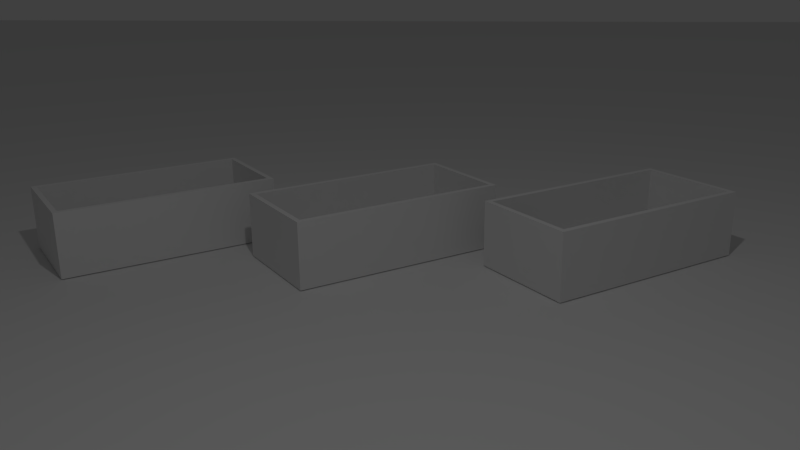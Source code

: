 # Source: Crate.blend  (saved by Blender 2.75.0; exported with 4.5.12 LTS)
import bpy
from mathutils import Matrix  # noqa: F401  (used for matrix-valued properties, if any)

bpy.ops.wm.read_factory_settings(use_empty=True)
scene = bpy.context.scene
scene.name = 'Scene'

# ---- collections
col_collection_1 = bpy.data.collections.new('Collection 1'); scene.collection.children.link(col_collection_1)
col_collection_2 = bpy.data.collections.new('Collection 2'); scene.collection.children.link(col_collection_2)
col_collection_2.hide_render = True
col_collection_2.hide_viewport = True

# ---- materials (node trees are filled in below, after node groups)
mat_crate_001 = bpy.data.materials.new('Crate.001')
mat_crate_001.alpha_threshold = 0.0
mat_crate_001.use_transparent_shadow = False
mat_crate_001.roughness = 0.5
mat_crate_001.specular_intensity = 0.0
mat_crate_001.line_color = (0.0, 0.0, 0.0, 1.0)
mat_crate_002 = bpy.data.materials.new('Crate.002')
mat_crate_002.alpha_threshold = 0.0
mat_crate_002.use_transparent_shadow = False
mat_crate_002.roughness = 0.5
mat_crate_002.specular_intensity = 0.0
mat_crate_002.line_color = (0.0, 0.0, 0.0, 1.0)
mat_crate = bpy.data.materials.new('Crate')
mat_crate.alpha_threshold = 0.0
mat_crate.use_transparent_shadow = False
mat_crate.roughness = 0.5
mat_crate.specular_intensity = 0.0
mat_crate.line_color = (0.0, 0.0, 0.0, 1.0)
mat_material = bpy.data.materials.new('Material')
mat_material.alpha_threshold = 0.0
mat_material.use_transparent_shadow = False
mat_material.diffuse_color = (0.0, 0.0, 0.0, 1.0)
mat_material.roughness = 0.5
mat_material.specular_intensity = 0.0

# ---- material node trees

# ---- world
world_world = bpy.data.worlds.new('World'); scene.world = world_world
world_world.color = (0.05088, 0.05088, 0.05088)
world_world.use_sun_shadow = False
world_world.sun_shadow_jitter_overblur = 0.0
world_world.cycles.sampling_method = 'MANUAL'
world_world.cycles.sample_map_resolution = 256

# ---- cameras
cam_camera = bpy.data.cameras.new('Camera')
cam_camera.clip_end = 100.0
cam_camera.lens = 35.0
cam_camera.sensor_width = 32.0
cam_camera.sensor_height = 18.0
cam_camera.ortho_scale = 7.314
cam_camera.dof.focus_distance = 0.0
cam_camera.dof.aperture_fstop = 128.0

# ---- lights
light_lamp = bpy.data.lights.new('Lamp', 'POINT')
light_lamp.transmission_factor = 0.0
light_lamp.cutoff_distance = 30.0
light_lamp.energy = 100.0
light_lamp.shadow_buffer_clip_start = 1.001
light_lamp.shadow_soft_size = 0.1
light_lamp.shadow_maximum_resolution = 0.006
light_lamp.use_absolute_resolution = True
light_lamp.cycles.use_multiple_importance_sampling = False

# ---- meshes
me_plane = bpy.data.meshes.new('Plane')
me_plane.from_pydata([(-1.0, -1.0, 0.0), (1.0, -1.0, 0.0), (-1.0, 1.0, 0.0), (1.0, 1.0, 0.0)], [], [(0, 1, 3, 2)])
me_plane.use_remesh_preserve_volume = False
me_plane.use_remesh_preserve_attributes = False
me_plane.use_mirror_vertex_groups = False
me_plane.update()
me_cube_002 = bpy.data.meshes.new('Cube.002')
me_cube_002.from_pydata([(0.5, 1.0, -0.2915), (0.5, -1.0, -0.2915), (-0.5, -1.0, -0.2915), (-0.5, 1.0, -0.2915), (0.5, 1.0, 0.2993), (0.5, -1.0, 0.2993), (-0.5, -1.0, 0.2993), (-0.5, 1.0, 0.2993), (0.45, 0.954, 0.2993), (0.45, -0.954, 0.2993), (-0.45, 0.954, 0.2993), (-0.45, -0.954, 0.2993), (0.45, 0.954, -0.2472), (0.45, -0.954, -0.2472), (-0.45, 0.954, -0.2472), (-0.45, -0.954, -0.2472)], [], [(0, 1, 2, 3), (4, 7, 10, 8), (0, 4, 5, 1), (1, 5, 6, 2), (2, 6, 7, 3), (4, 0, 3, 7), (8, 10, 14, 12), (6, 5, 9, 11), (7, 6, 11, 10), (5, 4, 8, 9), (12, 14, 15, 13), (11, 9, 13, 15), (10, 11, 15, 14), (9, 8, 12, 13)])
_uv = me_cube_002.uv_layers.new(name='UVMap')
_uv.uv.foreach_set('vector', [0.2252, 1.341e-07, 0.2252, 0.5, 0.0, 0.5, 8.726e-08, 0.0, 0.4505, 0.5, 0.2252, 0.5, 0.2365, 0.4885, 0.4392, 0.4885, 0.8333, 0.5, 0.6532, 0.5, 0.6532, 0.0, 0.8333, 1.49e-07, 0.6532, 0.5, 0.8333, 0.5, 0.8333, 0.75, 0.6532, 0.75, 0.6306, 0.977, 0.4505, 0.977, 0.4505, 0.477, 0.6306, 0.477, 0.6532, 0.75, 0.8333, 0.75, 0.8333, 1.0, 0.6532, 1.0, 1.0, 0.0, 1.0, 0.225, 0.8333, 0.225, 0.8333, 2.235e-08, 0.2252, 1.341e-07, 0.4505, 0.0, 0.4392, 0.0115, 0.2365, 0.0115, 0.2252, 0.5, 0.2252, 1.341e-07, 0.2365, 0.0115, 0.2365, 0.4885, 0.4505, 0.0, 0.4505, 0.5, 0.4392, 0.4885, 0.4392, 0.0115, 0.6532, 0.477, 0.4505, 0.477, 0.4505, 1.192e-07, 0.6532, 0.0, 0.8333, 0.45, 0.8333, 0.225, 1.0, 0.225, 1.0, 0.45, 0.1667, 0.977, 0.1667, 0.5, 0.3333, 0.5, 0.3333, 0.977, 4.699e-08, 0.977, 0.0, 0.5, 0.1667, 0.5, 0.1667, 0.977])
me_cube_002.materials.append(mat_crate_001)
me_cube_002.use_remesh_preserve_volume = False
me_cube_002.use_remesh_preserve_attributes = False
me_cube_002.use_mirror_vertex_groups = False
me_cube_002.use_paint_bone_selection = False
me_cube_002.use_paint_mask = True
me_cube_002.update()
me_cube_001 = bpy.data.meshes.new('Cube.001')
me_cube_001.from_pydata([(0.5, 1.0, -0.2915), (0.5, -1.0, -0.2915), (-0.5, -1.0, -0.2915), (-0.5, 1.0, -0.2915), (0.5, 1.0, 0.2993), (0.5, -1.0, 0.2993), (-0.5, -1.0, 0.2993), (-0.5, 1.0, 0.2993), (0.45, 0.954, 0.2993), (0.45, -0.954, 0.2993), (-0.45, 0.954, 0.2993), (-0.45, -0.954, 0.2993), (0.45, 0.954, -0.2472), (0.45, -0.954, -0.2472), (-0.45, 0.954, -0.2472), (-0.45, -0.954, -0.2472)], [], [(0, 1, 2, 3), (4, 7, 10, 8), (0, 4, 5, 1), (1, 5, 6, 2), (2, 6, 7, 3), (4, 0, 3, 7), (8, 10, 14, 12), (6, 5, 9, 11), (7, 6, 11, 10), (5, 4, 8, 9), (12, 14, 15, 13), (11, 9, 13, 15), (10, 11, 15, 14), (9, 8, 12, 13)])
_uv = me_cube_001.uv_layers.new(name='UVMap')
_uv.uv.foreach_set('vector', [0.2252, 1.341e-07, 0.2252, 0.5, 0.0, 0.5, 8.726e-08, 0.0, 0.4505, 0.5, 0.2252, 0.5, 0.2365, 0.4885, 0.4392, 0.4885, 0.8333, 0.5, 0.6532, 0.5, 0.6532, 0.0, 0.8333, 1.49e-07, 0.6532, 0.5, 0.8333, 0.5, 0.8333, 0.75, 0.6532, 0.75, 0.6306, 0.977, 0.4505, 0.977, 0.4505, 0.477, 0.6306, 0.477, 0.6532, 0.75, 0.8333, 0.75, 0.8333, 1.0, 0.6532, 1.0, 1.0, 0.0, 1.0, 0.225, 0.8333, 0.225, 0.8333, 2.235e-08, 0.2252, 1.341e-07, 0.4505, 0.0, 0.4392, 0.0115, 0.2365, 0.0115, 0.2252, 0.5, 0.2252, 1.341e-07, 0.2365, 0.0115, 0.2365, 0.4885, 0.4505, 0.0, 0.4505, 0.5, 0.4392, 0.4885, 0.4392, 0.0115, 0.6532, 0.477, 0.4505, 0.477, 0.4505, 1.192e-07, 0.6532, 0.0, 0.8333, 0.45, 0.8333, 0.225, 1.0, 0.225, 1.0, 0.45, 0.1667, 0.977, 0.1667, 0.5, 0.3333, 0.5, 0.3333, 0.977, 4.699e-08, 0.977, 0.0, 0.5, 0.1667, 0.5, 0.1667, 0.977])
me_cube_001.materials.append(mat_crate_002)
me_cube_001.use_remesh_preserve_volume = False
me_cube_001.use_remesh_preserve_attributes = False
me_cube_001.use_mirror_vertex_groups = False
me_cube_001.use_paint_bone_selection = False
me_cube_001.use_paint_mask = True
me_cube_001.update()
me_cube = bpy.data.meshes.new('Cube')
me_cube.from_pydata([(0.5, 1.0, -0.2915), (0.5, -1.0, -0.2915), (-0.5, -1.0, -0.2915), (-0.5, 1.0, -0.2915), (0.5, 1.0, 0.2993), (0.5, -1.0, 0.2993), (-0.5, -1.0, 0.2993), (-0.5, 1.0, 0.2993), (0.45, 0.954, 0.2993), (0.45, -0.954, 0.2993), (-0.45, 0.954, 0.2993), (-0.45, -0.954, 0.2993), (0.45, 0.954, -0.2472), (0.45, -0.954, -0.2472), (-0.45, 0.954, -0.2472), (-0.45, -0.954, -0.2472)], [], [(0, 1, 2, 3), (4, 7, 10, 8), (0, 4, 5, 1), (1, 5, 6, 2), (2, 6, 7, 3), (4, 0, 3, 7), (8, 10, 14, 12), (6, 5, 9, 11), (7, 6, 11, 10), (5, 4, 8, 9), (12, 14, 15, 13), (11, 9, 13, 15), (10, 11, 15, 14), (9, 8, 12, 13)])
_uv = me_cube.uv_layers.new(name='UVMap')
_uv.uv.foreach_set('vector', [0.2252, 1.341e-07, 0.2252, 0.5, 0.0, 0.5, 8.726e-08, 0.0, 0.4505, 0.5, 0.2252, 0.5, 0.2365, 0.4885, 0.4392, 0.4885, 0.8333, 0.5, 0.6532, 0.5, 0.6532, 0.0, 0.8333, 1.49e-07, 0.6532, 0.5, 0.8333, 0.5, 0.8333, 0.75, 0.6532, 0.75, 0.6306, 0.977, 0.4505, 0.977, 0.4505, 0.477, 0.6306, 0.477, 0.6532, 0.75, 0.8333, 0.75, 0.8333, 1.0, 0.6532, 1.0, 1.0, 0.0, 1.0, 0.225, 0.8333, 0.225, 0.8333, 2.235e-08, 0.2252, 1.341e-07, 0.4505, 0.0, 0.4392, 0.0115, 0.2365, 0.0115, 0.2252, 0.5, 0.2252, 1.341e-07, 0.2365, 0.0115, 0.2365, 0.4885, 0.4505, 0.0, 0.4505, 0.5, 0.4392, 0.4885, 0.4392, 0.0115, 0.6532, 0.477, 0.4505, 0.477, 0.4505, 1.192e-07, 0.6532, 0.0, 0.8333, 0.45, 0.8333, 0.225, 1.0, 0.225, 1.0, 0.45, 0.1667, 0.977, 0.1667, 0.5, 0.3333, 0.5, 0.3333, 0.977, 4.699e-08, 0.977, 0.0, 0.5, 0.1667, 0.5, 0.1667, 0.977])
me_cube.materials.append(mat_crate)
me_cube.use_remesh_preserve_volume = False
me_cube.use_remesh_preserve_attributes = False
me_cube.use_mirror_vertex_groups = False
me_cube.use_paint_bone_selection = False
me_cube.use_paint_mask = True
me_cube.update()
me_cube_005 = bpy.data.meshes.new('Cube.005')
me_cube_005.from_pydata([(0.5, 1.0, -0.2915), (0.5, -1.0, -0.2915), (-0.5, -1.0, -0.2915), (-0.5, 1.0, -0.2915), (0.5, 1.0, 0.2993), (0.5, -1.0, 0.2993), (-0.5, -1.0, 0.2993), (-0.5, 1.0, 0.2993), (0.45, 0.954, 0.2993), (0.45, -0.954, 0.2993), (-0.45, 0.954, 0.2993), (-0.45, -0.954, 0.2993), (0.45, 0.954, -0.2472), (0.45, -0.954, -0.2472), (-0.45, 0.954, -0.2472), (-0.45, -0.954, -0.2472)], [], [(0, 1, 2, 3), (4, 7, 10, 8), (0, 4, 5, 1), (1, 5, 6, 2), (2, 6, 7, 3), (4, 0, 3, 7), (8, 10, 14, 12), (6, 5, 9, 11), (7, 6, 11, 10), (5, 4, 8, 9), (12, 14, 15, 13), (11, 9, 13, 15), (10, 11, 15, 14), (9, 8, 12, 13)])
_uv = me_cube_005.uv_layers.new(name='UVMap')
_uv.uv.foreach_set('vector', [0.2252, 1.341e-07, 0.2252, 0.5, 0.0, 0.5, 8.726e-08, 0.0, 0.4505, 0.5, 0.2252, 0.5, 0.2365, 0.4885, 0.4392, 0.4885, 0.8333, 0.5, 0.6532, 0.5, 0.6532, 0.0, 0.8333, 1.49e-07, 0.6532, 0.5, 0.8333, 0.5, 0.8333, 0.75, 0.6532, 0.75, 0.6306, 0.977, 0.4505, 0.977, 0.4505, 0.477, 0.6306, 0.477, 0.6532, 0.75, 0.8333, 0.75, 0.8333, 1.0, 0.6532, 1.0, 1.0, 0.0, 1.0, 0.225, 0.8333, 0.225, 0.8333, 2.235e-08, 0.2252, 1.341e-07, 0.4505, 0.0, 0.4392, 0.0115, 0.2365, 0.0115, 0.2252, 0.5, 0.2252, 1.341e-07, 0.2365, 0.0115, 0.2365, 0.4885, 0.4505, 0.0, 0.4505, 0.5, 0.4392, 0.4885, 0.4392, 0.0115, 0.6532, 0.477, 0.4505, 0.477, 0.4505, 1.192e-07, 0.6532, 0.0, 0.8333, 0.45, 0.8333, 0.225, 1.0, 0.225, 1.0, 0.45, 0.1667, 0.977, 0.1667, 0.5, 0.3333, 0.5, 0.3333, 0.977, 4.699e-08, 0.977, 0.0, 0.5, 0.1667, 0.5, 0.1667, 0.977])
me_cube_005.materials.append(mat_material)
me_cube_005.use_remesh_preserve_volume = False
me_cube_005.use_remesh_preserve_attributes = False
me_cube_005.use_mirror_vertex_groups = False
me_cube_005.use_paint_bone_selection = False
me_cube_005.use_paint_mask = True
me_cube_005.update()
me_cube_004 = bpy.data.meshes.new('Cube.004')
me_cube_004.from_pydata([(0.5, 1.0, -0.2915), (0.5, -1.0, -0.2915), (-0.5, -1.0, -0.2915), (-0.5, 1.0, -0.2915), (0.5, 1.0, 0.2993), (0.5, -1.0, 0.2993), (-0.5, -1.0, 0.2993), (-0.5, 1.0, 0.2993), (0.45, 0.954, 0.2993), (0.45, -0.954, 0.2993), (-0.45, 0.954, 0.2993), (-0.45, -0.954, 0.2993), (0.45, 0.954, -0.2472), (0.45, -0.954, -0.2472), (-0.45, 0.954, -0.2472), (-0.45, -0.954, -0.2472)], [], [(0, 1, 2, 3), (4, 7, 10, 8), (0, 4, 5, 1), (1, 5, 6, 2), (2, 6, 7, 3), (4, 0, 3, 7), (8, 10, 14, 12), (6, 5, 9, 11), (7, 6, 11, 10), (5, 4, 8, 9), (12, 14, 15, 13), (11, 9, 13, 15), (10, 11, 15, 14), (9, 8, 12, 13)])
_uv = me_cube_004.uv_layers.new(name='UVMap')
_uv.uv.foreach_set('vector', [0.2252, 1.341e-07, 0.2252, 0.5, 0.0, 0.5, 8.726e-08, 0.0, 0.4505, 0.5, 0.2252, 0.5, 0.2365, 0.4885, 0.4392, 0.4885, 0.8333, 0.5, 0.6532, 0.5, 0.6532, 0.0, 0.8333, 1.49e-07, 0.6532, 0.5, 0.8333, 0.5, 0.8333, 0.75, 0.6532, 0.75, 0.6306, 0.977, 0.4505, 0.977, 0.4505, 0.477, 0.6306, 0.477, 0.6532, 0.75, 0.8333, 0.75, 0.8333, 1.0, 0.6532, 1.0, 1.0, 0.0, 1.0, 0.225, 0.8333, 0.225, 0.8333, 2.235e-08, 0.2252, 1.341e-07, 0.4505, 0.0, 0.4392, 0.0115, 0.2365, 0.0115, 0.2252, 0.5, 0.2252, 1.341e-07, 0.2365, 0.0115, 0.2365, 0.4885, 0.4505, 0.0, 0.4505, 0.5, 0.4392, 0.4885, 0.4392, 0.0115, 0.6532, 0.477, 0.4505, 0.477, 0.4505, 1.192e-07, 0.6532, 0.0, 0.8333, 0.45, 0.8333, 0.225, 1.0, 0.225, 1.0, 0.45, 0.1667, 0.977, 0.1667, 0.5, 0.3333, 0.5, 0.3333, 0.977, 4.699e-08, 0.977, 0.0, 0.5, 0.1667, 0.5, 0.1667, 0.977])
me_cube_004.materials.append(mat_material)
me_cube_004.use_remesh_preserve_volume = False
me_cube_004.use_remesh_preserve_attributes = False
me_cube_004.use_mirror_vertex_groups = False
me_cube_004.use_paint_bone_selection = False
me_cube_004.use_paint_mask = True
me_cube_004.update()
me_cube_003 = bpy.data.meshes.new('Cube.003')
me_cube_003.from_pydata([(0.5, 1.0, -0.2915), (0.5, -1.0, -0.2915), (-0.5, -1.0, -0.2915), (-0.5, 1.0, -0.2915), (0.5, 1.0, 0.2993), (0.5, -1.0, 0.2993), (-0.5, -1.0, 0.2993), (-0.5, 1.0, 0.2993), (0.45, 0.954, 0.2993), (0.45, -0.954, 0.2993), (-0.45, 0.954, 0.2993), (-0.45, -0.954, 0.2993), (0.45, 0.954, -0.2472), (0.45, -0.954, -0.2472), (-0.45, 0.954, -0.2472), (-0.45, -0.954, -0.2472)], [], [(0, 1, 2, 3), (4, 7, 10, 8), (0, 4, 5, 1), (1, 5, 6, 2), (2, 6, 7, 3), (4, 0, 3, 7), (8, 10, 14, 12), (6, 5, 9, 11), (7, 6, 11, 10), (5, 4, 8, 9), (12, 14, 15, 13), (11, 9, 13, 15), (10, 11, 15, 14), (9, 8, 12, 13)])
_uv = me_cube_003.uv_layers.new(name='UVMap')
_uv.uv.foreach_set('vector', [0.2252, 1.341e-07, 0.2252, 0.5, 0.0, 0.5, 8.726e-08, 0.0, 0.4505, 0.5, 0.2252, 0.5, 0.2365, 0.4885, 0.4392, 0.4885, 0.8333, 0.5, 0.6532, 0.5, 0.6532, 0.0, 0.8333, 1.49e-07, 0.6532, 0.5, 0.8333, 0.5, 0.8333, 0.75, 0.6532, 0.75, 0.6306, 0.977, 0.4505, 0.977, 0.4505, 0.477, 0.6306, 0.477, 0.6532, 0.75, 0.8333, 0.75, 0.8333, 1.0, 0.6532, 1.0, 1.0, 0.0, 1.0, 0.225, 0.8333, 0.225, 0.8333, 2.235e-08, 0.2252, 1.341e-07, 0.4505, 0.0, 0.4392, 0.0115, 0.2365, 0.0115, 0.2252, 0.5, 0.2252, 1.341e-07, 0.2365, 0.0115, 0.2365, 0.4885, 0.4505, 0.0, 0.4505, 0.5, 0.4392, 0.4885, 0.4392, 0.0115, 0.6532, 0.477, 0.4505, 0.477, 0.4505, 1.192e-07, 0.6532, 0.0, 0.8333, 0.45, 0.8333, 0.225, 1.0, 0.225, 1.0, 0.45, 0.1667, 0.977, 0.1667, 0.5, 0.3333, 0.5, 0.3333, 0.977, 4.699e-08, 0.977, 0.0, 0.5, 0.1667, 0.5, 0.1667, 0.977])
me_cube_003.materials.append(mat_material)
me_cube_003.use_remesh_preserve_volume = False
me_cube_003.use_remesh_preserve_attributes = False
me_cube_003.use_mirror_vertex_groups = False
me_cube_003.use_paint_bone_selection = False
me_cube_003.use_paint_mask = True
me_cube_003.update()

# ---- objects
ob_plane = bpy.data.objects.new('Plane', me_plane)
ob_crate_002 = bpy.data.objects.new('Crate.002', me_cube_002)
ob_crate_001 = bpy.data.objects.new('Crate.001', me_cube_001)
ob_crate = bpy.data.objects.new('Crate', me_cube)
ob_lamp = bpy.data.objects.new('Lamp', light_lamp)
ob_camera = bpy.data.objects.new('Camera', cam_camera)
ob_crate_005 = bpy.data.objects.new('Crate.005', me_cube_005)
ob_crate_004 = bpy.data.objects.new('Crate.004', me_cube_004)
ob_crate_003 = bpy.data.objects.new('Crate.003', me_cube_003)

# ---- transforms, parenting, visibility, modifiers, constraints
ob_plane.location = (0.0, 0.0, 0.0)
ob_plane.scale = (23.1, 23.1, 23.1)
ob_plane.lineart.crease_threshold = 0.0
ob_crate_002.location = (0.0, -2.1, 0.3)
ob_crate_002.rotation_euler = (0.0, -0.0, 0.6981)
ob_crate_002.lock_rotations_4d = False
ob_crate_002.empty_display_type = 'ARROWS'
ob_crate_002.lineart.crease_threshold = 0.0
ob_crate_001.location = (0.0, 2.1, 0.3)
ob_crate_001.rotation_euler = (0.0, -0.0, 0.6981)
ob_crate_001.lock_rotations_4d = False
ob_crate_001.empty_display_type = 'ARROWS'
ob_crate_001.lineart.crease_threshold = 0.0
ob_crate.location = (0.0, 0.0, 0.3)
ob_crate.rotation_euler = (0.0, -0.0, 0.6981)
ob_crate.lock_rotations_4d = False
ob_crate.empty_display_type = 'ARROWS'
ob_crate.lineart.crease_threshold = 0.0
ob_lamp.location = (4.076, 1.005, 5.904)
ob_lamp.rotation_euler = (0.6503, 0.05522, 1.866)
ob_lamp.lock_rotations_4d = False
ob_lamp.empty_display_type = 'ARROWS'
ob_lamp.color = (0.0, 0.0, 0.0, 0.0)
ob_lamp.lineart.crease_threshold = 0.0
ob_camera.location = (7.491, 1.364, 2.759)
ob_camera.rotation_euler = (1.253, 0.01078, 1.717)
ob_camera.lock_rotations_4d = False
ob_camera.empty_display_type = 'ARROWS'
ob_camera.color = (0.0, 0.0, 0.0, 0.0)
ob_camera.display_type = 'WIRE'
ob_camera.lineart.crease_threshold = 0.0
ob_crate_005.location = (0.0, 0.0, 0.3)
ob_crate_005.rotation_euler = (0.0, -0.0, 0.6981)
ob_crate_005.lock_rotations_4d = False
ob_crate_005.empty_display_type = 'ARROWS'
ob_crate_005.lineart.crease_threshold = 0.0
ob_crate_004.location = (0.0, 2.1, 0.3)
ob_crate_004.rotation_euler = (0.0, -0.0, 0.6981)
ob_crate_004.lock_rotations_4d = False
ob_crate_004.empty_display_type = 'ARROWS'
ob_crate_004.lineart.crease_threshold = 0.0
ob_crate_003.location = (0.0, -2.1, 0.3)
ob_crate_003.rotation_euler = (0.0, -0.0, 0.6981)
ob_crate_003.lock_rotations_4d = False
ob_crate_003.empty_display_type = 'ARROWS'
ob_crate_003.lineart.crease_threshold = 0.0

# ---- collection membership
col_collection_1.objects.link(ob_plane)
col_collection_1.objects.link(ob_crate_002)
col_collection_1.objects.link(ob_crate_001)
col_collection_1.objects.link(ob_crate)
col_collection_1.objects.link(ob_lamp)
col_collection_1.objects.link(ob_camera)
col_collection_2.objects.link(ob_crate_005)
col_collection_2.objects.link(ob_crate_004)
col_collection_2.objects.link(ob_crate_003)

# ---- scene / render settings (as saved in the file)
scene.camera = ob_camera
scene.frame_start = 1; scene.frame_end = 250; scene.frame_set(1)
scene.render.engine = 'BLENDER_EEVEE_NEXT'
scene.render.resolution_percentage = 50
scene.render.dither_intensity = 0.0
scene.cycles.use_denoising = False
scene.cycles.samples = 10
scene.cycles.sampling_pattern = 'TABULATED_SOBOL'
scene.cycles.light_sampling_threshold = 0.0
scene.cycles.use_adaptive_sampling = False
scene.cycles.use_light_tree = False
scene.cycles.blur_glossy = 0.0
scene.cycles.pixel_filter_type = 'GAUSSIAN'
scene.cycles.sample_clamp_indirect = 0.0
scene.view_settings.view_transform = 'Standard'
bpy.context.view_layer.update()
